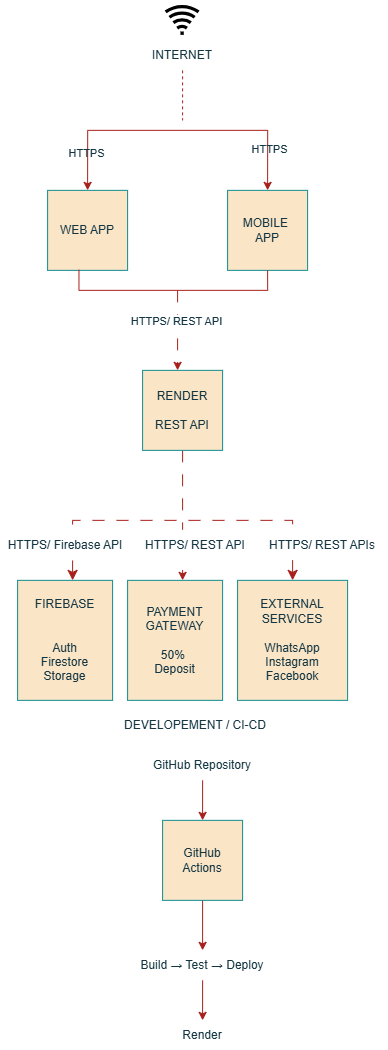

The diagram above was exported from draw.io. Its source (the exported page's mxGraphModel, read from the mxfile embedded in the PNG):
<mxGraphModel dx="2231" dy="1084" grid="1" gridSize="10" guides="1" tooltips="1" connect="1" arrows="1" fold="1" page="1" pageScale="1" pageWidth="850" pageHeight="1100" math="0" shadow="0">
  <root>
    <mxCell id="0" />
    <mxCell id="1" parent="0" />
    <mxCell id="2gmgUIGIA7JIejGmztg1-1" parent="1" style="shape=image;html=1;verticalAlign=top;verticalLabelPosition=bottom;labelBackgroundColor=none;imageAspect=0;aspect=fixed;image=https://icons.diagrams.net/icon-cache1/Internet__Networking_and_Communication_Glyph_24-2321/Mobile_mobile_wifi_wifi_connection_wifi_signals_wireless_internet-974.svg;fillColor=#FAE5C7;strokeColor=#0F8B8D;fontColor=#143642;" value="" vertex="1">
      <mxGeometry height="40" width="40" x="405" y="100" as="geometry" />
    </mxCell>
    <mxCell id="2gmgUIGIA7JIejGmztg1-5" edge="1" parent="1" source="2gmgUIGIA7JIejGmztg1-4" style="edgeStyle=orthogonalEdgeStyle;rounded=0;orthogonalLoop=1;jettySize=auto;html=1;dashed=1;endArrow=none;endFill=0;labelBackgroundColor=none;strokeColor=#A8201A;fontColor=default;">
      <mxGeometry relative="1" as="geometry">
        <mxPoint x="425" y="220" as="targetPoint" />
      </mxGeometry>
    </mxCell>
    <mxCell id="2gmgUIGIA7JIejGmztg1-4" parent="1" style="text;html=1;whiteSpace=wrap;strokeColor=none;fillColor=none;align=center;verticalAlign=middle;rounded=0;labelBackgroundColor=none;fontColor=#143642;" value="INTERNET" vertex="1">
      <mxGeometry height="30" width="60" x="395" y="140" as="geometry" />
    </mxCell>
    <mxCell id="2gmgUIGIA7JIejGmztg1-7" edge="1" parent="1" style="edgeStyle=orthogonalEdgeStyle;orthogonalLoop=1;jettySize=auto;html=1;rounded=0;endArrow=classic;endFill=1;entryX=0.5;entryY=0;entryDx=0;entryDy=0;startArrow=classic;startFill=1;labelBackgroundColor=none;strokeColor=#A8201A;fontColor=default;" target="2gmgUIGIA7JIejGmztg1-9" value="">
      <mxGeometry relative="1" width="100" as="geometry">
        <Array as="points">
          <mxPoint x="330" y="230" />
          <mxPoint x="510" y="230" />
        </Array>
        <mxPoint x="330" y="290" as="sourcePoint" />
        <mxPoint x="510" y="260" as="targetPoint" />
      </mxGeometry>
    </mxCell>
    <mxCell id="2gmgUIGIA7JIejGmztg1-10" connectable="0" parent="2gmgUIGIA7JIejGmztg1-7" style="edgeLabel;html=1;align=center;verticalAlign=middle;resizable=0;points=[];labelBackgroundColor=none;fontColor=#143642;" value="HTTPS" vertex="1">
      <mxGeometry relative="1" x="-0.7493" y="2" as="geometry">
        <mxPoint as="offset" />
      </mxGeometry>
    </mxCell>
    <mxCell id="2gmgUIGIA7JIejGmztg1-11" connectable="0" parent="2gmgUIGIA7JIejGmztg1-7" style="edgeLabel;html=1;align=center;verticalAlign=middle;resizable=0;points=[];labelBackgroundColor=none;fontColor=#143642;" value="HTTPS" vertex="1">
      <mxGeometry relative="1" x="0.7227" y="1" as="geometry">
        <mxPoint as="offset" />
      </mxGeometry>
    </mxCell>
    <mxCell id="2gmgUIGIA7JIejGmztg1-8" parent="1" style="whiteSpace=wrap;html=1;aspect=fixed;labelBackgroundColor=none;fillColor=#FAE5C7;strokeColor=#0F8B8D;fontColor=#143642;" value="WEB APP" vertex="1">
      <mxGeometry height="80" width="80" x="290" y="290" as="geometry" />
    </mxCell>
    <mxCell id="2gmgUIGIA7JIejGmztg1-9" parent="1" style="whiteSpace=wrap;html=1;aspect=fixed;labelBackgroundColor=none;fillColor=#FAE5C7;strokeColor=#0F8B8D;fontColor=#143642;" value="MOBILE&amp;nbsp;&lt;div&gt;APP&lt;/div&gt;" vertex="1">
      <mxGeometry height="80" width="80" x="470" y="290" as="geometry" />
    </mxCell>
    <mxCell id="2gmgUIGIA7JIejGmztg1-12" edge="1" parent="1" source="2gmgUIGIA7JIejGmztg1-8" style="edgeStyle=orthogonalEdgeStyle;orthogonalLoop=1;jettySize=auto;html=1;endArrow=none;startArrow=none;endSize=8;startSize=8;rounded=0;entryX=0.5;entryY=1;entryDx=0;entryDy=0;exitX=0.392;exitY=0.993;exitDx=0;exitDy=0;exitPerimeter=0;startFill=0;endFill=0;labelBackgroundColor=none;strokeColor=#A8201A;fontColor=default;" target="2gmgUIGIA7JIejGmztg1-9" value="">
      <mxGeometry relative="1" width="100" as="geometry">
        <mxPoint x="320" y="390" as="sourcePoint" />
        <mxPoint x="455" y="430" as="targetPoint" />
      </mxGeometry>
    </mxCell>
    <mxCell id="2gmgUIGIA7JIejGmztg1-14" edge="1" parent="1" style="edgeStyle=none;orthogonalLoop=1;jettySize=auto;html=1;rounded=0;dashed=1;dashPattern=12 12;labelBackgroundColor=none;strokeColor=#A8201A;fontColor=default;" value="">
      <mxGeometry relative="1" width="100" as="geometry">
        <Array as="points" />
        <mxPoint x="420" y="390" as="sourcePoint" />
        <mxPoint x="420" y="470" as="targetPoint" />
      </mxGeometry>
    </mxCell>
    <mxCell id="2gmgUIGIA7JIejGmztg1-15" connectable="0" parent="2gmgUIGIA7JIejGmztg1-14" style="edgeLabel;html=1;align=center;verticalAlign=middle;resizable=0;points=[];labelBackgroundColor=default;fontColor=#143642;" value="&lt;span style=&quot;&quot;&gt;HTTPS/ REST API&lt;/span&gt;" vertex="1">
      <mxGeometry relative="1" x="-0.095" y="-1" as="geometry">
        <mxPoint x="-1" y="-6" as="offset" />
      </mxGeometry>
    </mxCell>
    <mxCell id="2gmgUIGIA7JIejGmztg1-18" edge="1" parent="1" source="2gmgUIGIA7JIejGmztg1-16" style="edgeStyle=orthogonalEdgeStyle;rounded=0;orthogonalLoop=1;jettySize=auto;html=1;dashed=1;dashPattern=12 12;labelBackgroundColor=none;strokeColor=#A8201A;fontColor=default;">
      <mxGeometry relative="1" as="geometry">
        <mxPoint x="425" y="680" as="targetPoint" />
      </mxGeometry>
    </mxCell>
    <mxCell id="2gmgUIGIA7JIejGmztg1-16" parent="1" style="whiteSpace=wrap;html=1;aspect=fixed;labelBackgroundColor=none;fillColor=#FAE5C7;strokeColor=#0F8B8D;fontColor=#143642;" value="RENDER&lt;div&gt;&lt;br&gt;&lt;/div&gt;&lt;div&gt;REST API&lt;/div&gt;" vertex="1">
      <mxGeometry height="80" width="80" x="385" y="470" as="geometry" />
    </mxCell>
    <mxCell id="2gmgUIGIA7JIejGmztg1-17" edge="1" parent="1" style="edgeStyle=orthogonalEdgeStyle;orthogonalLoop=1;jettySize=auto;html=1;endArrow=classic;startArrow=classic;endSize=8;startSize=8;rounded=0;dashed=1;dashPattern=12 12;labelBackgroundColor=none;strokeColor=#A8201A;fontColor=default;" value="">
      <mxGeometry relative="1" width="100" as="geometry">
        <Array as="points">
          <mxPoint x="315" y="620" />
          <mxPoint x="535" y="620" />
        </Array>
        <mxPoint x="315" y="680" as="sourcePoint" />
        <mxPoint x="535" y="680" as="targetPoint" />
      </mxGeometry>
    </mxCell>
    <mxCell id="2gmgUIGIA7JIejGmztg1-29" parent="1" style="rounded=0;whiteSpace=wrap;html=1;labelBackgroundColor=none;fillColor=#FAE5C7;strokeColor=#0F8B8D;fontColor=#143642;" value="FIREBASE&lt;div&gt;&lt;br&gt;&lt;/div&gt;&lt;div&gt;&lt;br&gt;&lt;div&gt;Auth&lt;/div&gt;&lt;div&gt;Firestore&lt;/div&gt;&lt;div&gt;Storage&lt;/div&gt;&lt;/div&gt;" vertex="1">
      <mxGeometry height="120" width="95" x="260" y="680" as="geometry" />
    </mxCell>
    <mxCell id="2gmgUIGIA7JIejGmztg1-30" parent="1" style="rounded=0;whiteSpace=wrap;html=1;labelBackgroundColor=none;fillColor=#FAE5C7;strokeColor=#0F8B8D;fontColor=#143642;" value="PAYMENT GATEWAY&lt;div&gt;&lt;br&gt;&lt;/div&gt;&lt;div&gt;50%&amp;nbsp;&lt;/div&gt;&lt;div&gt;Deposit&lt;/div&gt;" vertex="1">
      <mxGeometry height="120" width="95" x="370" y="680" as="geometry" />
    </mxCell>
    <mxCell id="2gmgUIGIA7JIejGmztg1-31" parent="1" style="rounded=0;whiteSpace=wrap;html=1;labelBackgroundColor=none;fillColor=#FAE5C7;strokeColor=#0F8B8D;fontColor=#143642;" value="EXTERNAL SERVICES&lt;div&gt;&lt;br&gt;&lt;/div&gt;&lt;div&gt;WhatsApp&lt;/div&gt;&lt;div&gt;Instagram&lt;/div&gt;&lt;div&gt;Facebook&lt;/div&gt;" vertex="1">
      <mxGeometry height="120" width="110" x="480" y="680" as="geometry" />
    </mxCell>
    <mxCell id="2gmgUIGIA7JIejGmztg1-32" parent="1" style="text;html=1;whiteSpace=wrap;strokeColor=none;fillColor=none;align=center;verticalAlign=middle;rounded=0;labelBackgroundColor=none;fontColor=#143642;" value="DEVELOPEMENT / CI-CD" vertex="1">
      <mxGeometry height="30" width="180" x="347.5" y="810" as="geometry" />
    </mxCell>
    <mxCell id="2gmgUIGIA7JIejGmztg1-35" edge="1" parent="1" source="2gmgUIGIA7JIejGmztg1-34" style="edgeStyle=orthogonalEdgeStyle;rounded=0;orthogonalLoop=1;jettySize=auto;html=1;labelBackgroundColor=none;strokeColor=#A8201A;fontColor=default;">
      <mxGeometry relative="1" as="geometry">
        <mxPoint x="445" y="1050" as="targetPoint" />
      </mxGeometry>
    </mxCell>
    <mxCell id="2gmgUIGIA7JIejGmztg1-34" parent="1" style="whiteSpace=wrap;html=1;aspect=fixed;labelBackgroundColor=none;fillColor=#FAE5C7;strokeColor=#0F8B8D;fontColor=#143642;" value="GitHub Actions" vertex="1">
      <mxGeometry height="80" width="80" x="405" y="920" as="geometry" />
    </mxCell>
    <mxCell id="2gmgUIGIA7JIejGmztg1-37" edge="1" parent="1" source="2gmgUIGIA7JIejGmztg1-36" style="edgeStyle=orthogonalEdgeStyle;rounded=0;orthogonalLoop=1;jettySize=auto;html=1;exitX=0.5;exitY=1;exitDx=0;exitDy=0;labelBackgroundColor=none;strokeColor=#A8201A;fontColor=default;">
      <mxGeometry relative="1" as="geometry">
        <mxPoint x="445" y="1120" as="targetPoint" />
      </mxGeometry>
    </mxCell>
    <mxCell id="2gmgUIGIA7JIejGmztg1-36" parent="1" style="text;html=1;whiteSpace=wrap;strokeColor=none;fillColor=none;align=center;verticalAlign=middle;rounded=0;labelBackgroundColor=none;fontColor=#143642;" value="Build → Test → Deploy" vertex="1">
      <mxGeometry height="30" width="140" x="375" y="1050" as="geometry" />
    </mxCell>
    <mxCell id="2gmgUIGIA7JIejGmztg1-38" parent="1" style="text;html=1;whiteSpace=wrap;strokeColor=none;fillColor=none;align=center;verticalAlign=middle;rounded=0;labelBackgroundColor=none;fontColor=#143642;" value="Render" vertex="1">
      <mxGeometry height="30" width="60" x="415" y="1120" as="geometry" />
    </mxCell>
    <mxCell id="pRsVJDLXft6TVk_1hrrR-2" parent="1" style="text;html=1;whiteSpace=wrap;strokeColor=none;fillColor=default;align=center;verticalAlign=middle;rounded=0;fontColor=#143642;" value="HTTPS/ Firebase API" vertex="1">
      <mxGeometry height="30" width="130" x="242.5" y="630" as="geometry" />
    </mxCell>
    <mxCell id="pRsVJDLXft6TVk_1hrrR-3" parent="1" style="text;html=1;whiteSpace=wrap;strokeColor=none;fillColor=default;align=center;verticalAlign=middle;rounded=0;fontColor=#143642;" value="HTTPS/ REST API" vertex="1">
      <mxGeometry height="30" width="130" x="372.5" y="630" as="geometry" />
    </mxCell>
    <mxCell id="pRsVJDLXft6TVk_1hrrR-4" parent="1" style="text;html=1;whiteSpace=wrap;strokeColor=none;fillColor=default;align=center;verticalAlign=middle;rounded=0;fontColor=#143642;" value="HTTPS/ REST APIs" vertex="1">
      <mxGeometry height="30" width="130" x="500" y="630" as="geometry" />
    </mxCell>
    <mxCell id="pRsVJDLXft6TVk_1hrrR-6" edge="1" parent="1" source="pRsVJDLXft6TVk_1hrrR-5" style="edgeStyle=orthogonalEdgeStyle;rounded=0;orthogonalLoop=1;jettySize=auto;html=1;entryX=0.5;entryY=0;entryDx=0;entryDy=0;strokeColor=#A8201A;fontColor=#143642;fillColor=#FAE5C7;" target="2gmgUIGIA7JIejGmztg1-34">
      <mxGeometry relative="1" as="geometry" />
    </mxCell>
    <mxCell id="pRsVJDLXft6TVk_1hrrR-5" parent="1" style="text;html=1;whiteSpace=wrap;strokeColor=none;fillColor=none;align=center;verticalAlign=middle;rounded=0;fontColor=#143642;" value="GitHub Repository" vertex="1">
      <mxGeometry height="30" width="140" x="375" y="850" as="geometry" />
    </mxCell>
  </root>
</mxGraphModel>